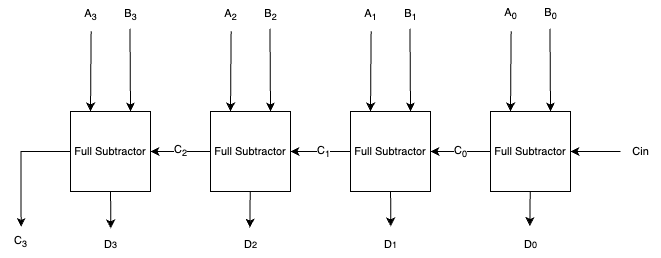

The diagram above was exported from draw.io. Its source (the exported page's mxGraphModel, read from the mxfile embedded in the PNG):
<mxGraphModel dx="846" dy="557" grid="1" gridSize="10" guides="1" tooltips="1" connect="1" arrows="1" fold="1" page="1" pageScale="1" pageWidth="850" pageHeight="1100" math="0" shadow="0">
  <root>
    <mxCell id="0" />
    <mxCell id="1" parent="0" />
    <mxCell id="NA31nxzE_jLVeOjoIoAf-1" style="edgeStyle=none;shape=connector;rounded=0;jumpStyle=gap;orthogonalLoop=1;jettySize=auto;html=1;exitX=0;exitY=0.5;exitDx=0;exitDy=0;entryX=1;entryY=0.5;entryDx=0;entryDy=0;labelBackgroundColor=default;strokeColor=default;fontFamily=Helvetica;fontSize=11;fontColor=default;endArrow=classic;endFill=1;" edge="1" parent="1" source="NA31nxzE_jLVeOjoIoAf-4" target="NA31nxzE_jLVeOjoIoAf-19">
      <mxGeometry relative="1" as="geometry" />
    </mxCell>
    <mxCell id="NA31nxzE_jLVeOjoIoAf-2" value="C&lt;sub&gt;0&lt;/sub&gt;" style="edgeLabel;html=1;align=center;verticalAlign=middle;resizable=0;points=[];fontSize=11;fontFamily=Helvetica;fontColor=default;" vertex="1" connectable="0" parent="NA31nxzE_jLVeOjoIoAf-1">
      <mxGeometry x="0.0701" y="-1" relative="1" as="geometry">
        <mxPoint x="2" y="1" as="offset" />
      </mxGeometry>
    </mxCell>
    <mxCell id="NA31nxzE_jLVeOjoIoAf-3" style="edgeStyle=none;shape=connector;rounded=0;jumpStyle=gap;orthogonalLoop=1;jettySize=auto;html=1;entryX=0.485;entryY=-0.047;entryDx=0;entryDy=0;entryPerimeter=0;labelBackgroundColor=default;strokeColor=default;fontFamily=Helvetica;fontSize=11;fontColor=default;endArrow=classic;endFill=1;" edge="1" parent="1" source="NA31nxzE_jLVeOjoIoAf-4" target="NA31nxzE_jLVeOjoIoAf-37">
      <mxGeometry relative="1" as="geometry" />
    </mxCell>
    <mxCell id="NA31nxzE_jLVeOjoIoAf-4" value="Full Subtractor" style="whiteSpace=wrap;html=1;aspect=fixed;fontFamily=Helvetica;fontSize=11;fontColor=default;" vertex="1" parent="1">
      <mxGeometry x="550" y="182" width="80" height="80" as="geometry" />
    </mxCell>
    <mxCell id="NA31nxzE_jLVeOjoIoAf-5" value="" style="endArrow=classic;html=1;rounded=0;labelBackgroundColor=default;strokeColor=default;fontFamily=Helvetica;fontSize=11;fontColor=default;shape=connector;jumpStyle=gap;entryX=0.25;entryY=0;entryDx=0;entryDy=0;exitX=0.516;exitY=1.062;exitDx=0;exitDy=0;exitPerimeter=0;" edge="1" parent="1" source="NA31nxzE_jLVeOjoIoAf-7" target="NA31nxzE_jLVeOjoIoAf-4">
      <mxGeometry width="50" height="50" relative="1" as="geometry">
        <mxPoint x="570" y="112" as="sourcePoint" />
        <mxPoint x="600" y="92" as="targetPoint" />
      </mxGeometry>
    </mxCell>
    <mxCell id="NA31nxzE_jLVeOjoIoAf-6" value="" style="endArrow=classic;html=1;rounded=0;labelBackgroundColor=default;strokeColor=default;fontFamily=Helvetica;fontSize=11;fontColor=default;shape=connector;jumpStyle=gap;entryX=0.75;entryY=0;entryDx=0;entryDy=0;exitX=0.487;exitY=0.979;exitDx=0;exitDy=0;exitPerimeter=0;" edge="1" parent="1" source="NA31nxzE_jLVeOjoIoAf-8" target="NA31nxzE_jLVeOjoIoAf-4">
      <mxGeometry width="50" height="50" relative="1" as="geometry">
        <mxPoint x="610" y="112" as="sourcePoint" />
        <mxPoint x="660" y="62" as="targetPoint" />
      </mxGeometry>
    </mxCell>
    <mxCell id="NA31nxzE_jLVeOjoIoAf-7" value="A&lt;sub&gt;0&lt;/sub&gt;" style="text;html=1;align=center;verticalAlign=middle;resizable=0;points=[];autosize=1;strokeColor=none;fillColor=none;fontSize=11;fontFamily=Helvetica;fontColor=default;" vertex="1" parent="1">
      <mxGeometry x="550" y="70" width="40" height="30" as="geometry" />
    </mxCell>
    <mxCell id="NA31nxzE_jLVeOjoIoAf-8" value="B&lt;sub&gt;0&lt;/sub&gt;" style="text;html=1;align=center;verticalAlign=middle;resizable=0;points=[];autosize=1;strokeColor=none;fillColor=none;fontSize=11;fontFamily=Helvetica;fontColor=default;" vertex="1" parent="1">
      <mxGeometry x="590" y="70" width="40" height="30" as="geometry" />
    </mxCell>
    <mxCell id="NA31nxzE_jLVeOjoIoAf-9" value="C&lt;sub&gt;2&lt;/sub&gt;" style="edgeStyle=none;shape=connector;rounded=0;jumpStyle=gap;orthogonalLoop=1;jettySize=auto;html=1;exitX=0;exitY=0.5;exitDx=0;exitDy=0;entryX=1;entryY=0.5;entryDx=0;entryDy=0;labelBackgroundColor=default;strokeColor=default;fontFamily=Helvetica;fontSize=11;fontColor=default;endArrow=classic;endFill=1;" edge="1" parent="1" source="NA31nxzE_jLVeOjoIoAf-11" target="NA31nxzE_jLVeOjoIoAf-26">
      <mxGeometry relative="1" as="geometry" />
    </mxCell>
    <mxCell id="NA31nxzE_jLVeOjoIoAf-10" style="edgeStyle=none;shape=connector;rounded=0;jumpStyle=gap;orthogonalLoop=1;jettySize=auto;html=1;entryX=0.485;entryY=0.007;entryDx=0;entryDy=0;entryPerimeter=0;labelBackgroundColor=default;strokeColor=default;fontFamily=Helvetica;fontSize=11;fontColor=default;endArrow=classic;endFill=1;" edge="1" parent="1" source="NA31nxzE_jLVeOjoIoAf-11" target="NA31nxzE_jLVeOjoIoAf-35">
      <mxGeometry relative="1" as="geometry" />
    </mxCell>
    <mxCell id="NA31nxzE_jLVeOjoIoAf-11" value="Full Subtractor" style="whiteSpace=wrap;html=1;aspect=fixed;fontFamily=Helvetica;fontSize=11;fontColor=default;" vertex="1" parent="1">
      <mxGeometry x="270" y="182" width="80" height="80" as="geometry" />
    </mxCell>
    <mxCell id="NA31nxzE_jLVeOjoIoAf-12" value="" style="endArrow=classic;html=1;rounded=0;labelBackgroundColor=default;strokeColor=default;fontFamily=Helvetica;fontSize=11;fontColor=default;shape=connector;jumpStyle=gap;entryX=0.25;entryY=0;entryDx=0;entryDy=0;exitX=0.516;exitY=1.062;exitDx=0;exitDy=0;exitPerimeter=0;" edge="1" parent="1" source="NA31nxzE_jLVeOjoIoAf-14" target="NA31nxzE_jLVeOjoIoAf-11">
      <mxGeometry width="50" height="50" relative="1" as="geometry">
        <mxPoint x="290" y="112" as="sourcePoint" />
        <mxPoint x="320" y="92" as="targetPoint" />
      </mxGeometry>
    </mxCell>
    <mxCell id="NA31nxzE_jLVeOjoIoAf-13" value="" style="endArrow=classic;html=1;rounded=0;labelBackgroundColor=default;strokeColor=default;fontFamily=Helvetica;fontSize=11;fontColor=default;shape=connector;jumpStyle=gap;entryX=0.75;entryY=0;entryDx=0;entryDy=0;exitX=0.487;exitY=0.979;exitDx=0;exitDy=0;exitPerimeter=0;" edge="1" parent="1" source="NA31nxzE_jLVeOjoIoAf-15" target="NA31nxzE_jLVeOjoIoAf-11">
      <mxGeometry width="50" height="50" relative="1" as="geometry">
        <mxPoint x="330" y="112" as="sourcePoint" />
        <mxPoint x="380" y="62" as="targetPoint" />
      </mxGeometry>
    </mxCell>
    <mxCell id="NA31nxzE_jLVeOjoIoAf-14" value="A&lt;font size=&quot;1&quot;&gt;&lt;sub&gt;2&lt;/sub&gt;&lt;/font&gt;" style="text;html=1;align=center;verticalAlign=middle;resizable=0;points=[];autosize=1;strokeColor=none;fillColor=none;fontSize=11;fontFamily=Helvetica;fontColor=default;" vertex="1" parent="1">
      <mxGeometry x="270" y="70" width="40" height="30" as="geometry" />
    </mxCell>
    <mxCell id="NA31nxzE_jLVeOjoIoAf-15" value="B&lt;font size=&quot;1&quot;&gt;&lt;sub&gt;2&lt;/sub&gt;&lt;/font&gt;" style="text;html=1;align=center;verticalAlign=middle;resizable=0;points=[];autosize=1;strokeColor=none;fillColor=none;fontSize=11;fontFamily=Helvetica;fontColor=default;" vertex="1" parent="1">
      <mxGeometry x="310" y="70" width="40" height="30" as="geometry" />
    </mxCell>
    <mxCell id="NA31nxzE_jLVeOjoIoAf-16" style="edgeStyle=none;shape=connector;rounded=0;jumpStyle=gap;orthogonalLoop=1;jettySize=auto;html=1;exitX=0;exitY=0.5;exitDx=0;exitDy=0;entryX=1;entryY=0.5;entryDx=0;entryDy=0;labelBackgroundColor=default;strokeColor=default;fontFamily=Helvetica;fontSize=11;fontColor=default;endArrow=classic;endFill=1;" edge="1" parent="1" source="NA31nxzE_jLVeOjoIoAf-19" target="NA31nxzE_jLVeOjoIoAf-11">
      <mxGeometry relative="1" as="geometry">
        <Array as="points" />
      </mxGeometry>
    </mxCell>
    <mxCell id="NA31nxzE_jLVeOjoIoAf-17" value="C&lt;sub&gt;1&lt;/sub&gt;" style="edgeLabel;html=1;align=center;verticalAlign=middle;resizable=0;points=[];fontSize=11;fontFamily=Helvetica;fontColor=default;" vertex="1" connectable="0" parent="NA31nxzE_jLVeOjoIoAf-16">
      <mxGeometry x="-0.0678" relative="1" as="geometry">
        <mxPoint as="offset" />
      </mxGeometry>
    </mxCell>
    <mxCell id="NA31nxzE_jLVeOjoIoAf-18" style="edgeStyle=none;shape=connector;rounded=0;jumpStyle=gap;orthogonalLoop=1;jettySize=auto;html=1;entryX=0.505;entryY=-0.033;entryDx=0;entryDy=0;entryPerimeter=0;labelBackgroundColor=default;strokeColor=default;fontFamily=Helvetica;fontSize=11;fontColor=default;endArrow=classic;endFill=1;" edge="1" parent="1" source="NA31nxzE_jLVeOjoIoAf-19" target="NA31nxzE_jLVeOjoIoAf-36">
      <mxGeometry relative="1" as="geometry" />
    </mxCell>
    <mxCell id="NA31nxzE_jLVeOjoIoAf-19" value="Full Subtractor" style="whiteSpace=wrap;html=1;aspect=fixed;fontFamily=Helvetica;fontSize=11;fontColor=default;" vertex="1" parent="1">
      <mxGeometry x="410" y="182" width="80" height="80" as="geometry" />
    </mxCell>
    <mxCell id="NA31nxzE_jLVeOjoIoAf-20" value="" style="endArrow=classic;html=1;rounded=0;labelBackgroundColor=default;strokeColor=default;fontFamily=Helvetica;fontSize=11;fontColor=default;shape=connector;jumpStyle=gap;entryX=0.25;entryY=0;entryDx=0;entryDy=0;exitX=0.516;exitY=1.062;exitDx=0;exitDy=0;exitPerimeter=0;" edge="1" parent="1" source="NA31nxzE_jLVeOjoIoAf-22" target="NA31nxzE_jLVeOjoIoAf-19">
      <mxGeometry width="50" height="50" relative="1" as="geometry">
        <mxPoint x="430" y="112" as="sourcePoint" />
        <mxPoint x="460" y="92" as="targetPoint" />
      </mxGeometry>
    </mxCell>
    <mxCell id="NA31nxzE_jLVeOjoIoAf-21" value="" style="endArrow=classic;html=1;rounded=0;labelBackgroundColor=default;strokeColor=default;fontFamily=Helvetica;fontSize=11;fontColor=default;shape=connector;jumpStyle=gap;entryX=0.75;entryY=0;entryDx=0;entryDy=0;exitX=0.487;exitY=0.979;exitDx=0;exitDy=0;exitPerimeter=0;" edge="1" parent="1" source="NA31nxzE_jLVeOjoIoAf-23" target="NA31nxzE_jLVeOjoIoAf-19">
      <mxGeometry width="50" height="50" relative="1" as="geometry">
        <mxPoint x="470" y="112" as="sourcePoint" />
        <mxPoint x="520" y="62" as="targetPoint" />
      </mxGeometry>
    </mxCell>
    <mxCell id="NA31nxzE_jLVeOjoIoAf-22" value="A&lt;font size=&quot;1&quot;&gt;&lt;sub&gt;1&lt;/sub&gt;&lt;/font&gt;" style="text;html=1;align=center;verticalAlign=middle;resizable=0;points=[];autosize=1;strokeColor=none;fillColor=none;fontSize=11;fontFamily=Helvetica;fontColor=default;" vertex="1" parent="1">
      <mxGeometry x="410" y="70" width="40" height="30" as="geometry" />
    </mxCell>
    <mxCell id="NA31nxzE_jLVeOjoIoAf-23" value="B&lt;font size=&quot;1&quot;&gt;&lt;sub&gt;1&lt;/sub&gt;&lt;/font&gt;" style="text;html=1;align=center;verticalAlign=middle;resizable=0;points=[];autosize=1;strokeColor=none;fillColor=none;fontSize=11;fontFamily=Helvetica;fontColor=default;" vertex="1" parent="1">
      <mxGeometry x="450" y="70" width="40" height="30" as="geometry" />
    </mxCell>
    <mxCell id="NA31nxzE_jLVeOjoIoAf-24" style="edgeStyle=orthogonalEdgeStyle;shape=connector;rounded=0;jumpStyle=gap;orthogonalLoop=1;jettySize=auto;html=1;exitX=0;exitY=0.5;exitDx=0;exitDy=0;entryX=0.516;entryY=-0.018;entryDx=0;entryDy=0;entryPerimeter=0;labelBackgroundColor=default;strokeColor=default;fontFamily=Helvetica;fontSize=11;fontColor=default;endArrow=classic;endFill=1;" edge="1" parent="1" source="NA31nxzE_jLVeOjoIoAf-26" target="NA31nxzE_jLVeOjoIoAf-33">
      <mxGeometry relative="1" as="geometry" />
    </mxCell>
    <mxCell id="NA31nxzE_jLVeOjoIoAf-25" style="edgeStyle=none;shape=connector;rounded=0;jumpStyle=gap;orthogonalLoop=1;jettySize=auto;html=1;entryX=0.505;entryY=0.033;entryDx=0;entryDy=0;entryPerimeter=0;labelBackgroundColor=default;strokeColor=default;fontFamily=Helvetica;fontSize=11;fontColor=default;endArrow=classic;endFill=1;" edge="1" parent="1" source="NA31nxzE_jLVeOjoIoAf-26" target="NA31nxzE_jLVeOjoIoAf-34">
      <mxGeometry relative="1" as="geometry" />
    </mxCell>
    <mxCell id="NA31nxzE_jLVeOjoIoAf-26" value="Full Subtractor" style="whiteSpace=wrap;html=1;aspect=fixed;fontFamily=Helvetica;fontSize=11;fontColor=default;" vertex="1" parent="1">
      <mxGeometry x="130" y="182" width="80" height="80" as="geometry" />
    </mxCell>
    <mxCell id="NA31nxzE_jLVeOjoIoAf-27" value="" style="endArrow=classic;html=1;rounded=0;labelBackgroundColor=default;strokeColor=default;fontFamily=Helvetica;fontSize=11;fontColor=default;shape=connector;jumpStyle=gap;entryX=0.25;entryY=0;entryDx=0;entryDy=0;exitX=0.516;exitY=1.062;exitDx=0;exitDy=0;exitPerimeter=0;" edge="1" parent="1" source="NA31nxzE_jLVeOjoIoAf-29" target="NA31nxzE_jLVeOjoIoAf-26">
      <mxGeometry width="50" height="50" relative="1" as="geometry">
        <mxPoint x="150" y="112" as="sourcePoint" />
        <mxPoint x="180" y="92" as="targetPoint" />
      </mxGeometry>
    </mxCell>
    <mxCell id="NA31nxzE_jLVeOjoIoAf-28" value="" style="endArrow=classic;html=1;rounded=0;labelBackgroundColor=default;strokeColor=default;fontFamily=Helvetica;fontSize=11;fontColor=default;shape=connector;jumpStyle=gap;entryX=0.75;entryY=0;entryDx=0;entryDy=0;exitX=0.487;exitY=0.979;exitDx=0;exitDy=0;exitPerimeter=0;" edge="1" parent="1" source="NA31nxzE_jLVeOjoIoAf-30" target="NA31nxzE_jLVeOjoIoAf-26">
      <mxGeometry width="50" height="50" relative="1" as="geometry">
        <mxPoint x="190" y="112" as="sourcePoint" />
        <mxPoint x="240" y="62" as="targetPoint" />
      </mxGeometry>
    </mxCell>
    <mxCell id="NA31nxzE_jLVeOjoIoAf-29" value="A&lt;font size=&quot;1&quot;&gt;&lt;sub&gt;3&lt;/sub&gt;&lt;/font&gt;" style="text;html=1;align=center;verticalAlign=middle;resizable=0;points=[];autosize=1;strokeColor=none;fillColor=none;fontSize=11;fontFamily=Helvetica;fontColor=default;" vertex="1" parent="1">
      <mxGeometry x="130" y="70" width="40" height="30" as="geometry" />
    </mxCell>
    <mxCell id="NA31nxzE_jLVeOjoIoAf-30" value="B&lt;font size=&quot;1&quot;&gt;&lt;sub&gt;3&lt;/sub&gt;&lt;/font&gt;" style="text;html=1;align=center;verticalAlign=middle;resizable=0;points=[];autosize=1;strokeColor=none;fillColor=none;fontSize=11;fontFamily=Helvetica;fontColor=default;" vertex="1" parent="1">
      <mxGeometry x="170" y="70" width="40" height="30" as="geometry" />
    </mxCell>
    <mxCell id="NA31nxzE_jLVeOjoIoAf-31" style="shape=connector;rounded=0;jumpStyle=gap;orthogonalLoop=1;jettySize=auto;html=1;entryX=1;entryY=0.5;entryDx=0;entryDy=0;labelBackgroundColor=default;strokeColor=default;fontFamily=Helvetica;fontSize=11;fontColor=default;endArrow=classic;endFill=1;" edge="1" parent="1" source="NA31nxzE_jLVeOjoIoAf-32" target="NA31nxzE_jLVeOjoIoAf-4">
      <mxGeometry relative="1" as="geometry" />
    </mxCell>
    <mxCell id="NA31nxzE_jLVeOjoIoAf-32" value="Cin" style="text;html=1;align=center;verticalAlign=middle;resizable=0;points=[];autosize=1;strokeColor=none;fillColor=none;fontSize=11;fontFamily=Helvetica;fontColor=default;" vertex="1" parent="1">
      <mxGeometry x="680" y="207" width="40" height="30" as="geometry" />
    </mxCell>
    <mxCell id="NA31nxzE_jLVeOjoIoAf-33" value="C&lt;sub&gt;3&lt;/sub&gt;" style="text;html=1;align=center;verticalAlign=middle;resizable=0;points=[];autosize=1;strokeColor=none;fillColor=none;fontSize=11;fontFamily=Helvetica;fontColor=default;" vertex="1" parent="1">
      <mxGeometry x="60" y="298" width="40" height="30" as="geometry" />
    </mxCell>
    <mxCell id="NA31nxzE_jLVeOjoIoAf-34" value="&lt;sub&gt;&lt;span style=&quot;font-size: 11px;&quot;&gt;D&lt;/span&gt;3&lt;/sub&gt;" style="text;html=1;align=center;verticalAlign=middle;resizable=0;points=[];autosize=1;strokeColor=none;fillColor=none;fontSize=11;fontFamily=Helvetica;fontColor=default;" vertex="1" parent="1">
      <mxGeometry x="150" y="298" width="40" height="30" as="geometry" />
    </mxCell>
    <mxCell id="NA31nxzE_jLVeOjoIoAf-35" value="&lt;sub&gt;&lt;span style=&quot;font-size: 11px;&quot;&gt;D&lt;/span&gt;2&lt;/sub&gt;" style="text;html=1;align=center;verticalAlign=middle;resizable=0;points=[];autosize=1;strokeColor=none;fillColor=none;fontSize=11;fontFamily=Helvetica;fontColor=default;" vertex="1" parent="1">
      <mxGeometry x="290" y="298" width="40" height="30" as="geometry" />
    </mxCell>
    <mxCell id="NA31nxzE_jLVeOjoIoAf-36" value="&lt;sub&gt;&lt;span style=&quot;font-size: 11px;&quot;&gt;D&lt;/span&gt;1&lt;/sub&gt;" style="text;html=1;align=center;verticalAlign=middle;resizable=0;points=[];autosize=1;strokeColor=none;fillColor=none;fontSize=11;fontFamily=Helvetica;fontColor=default;" vertex="1" parent="1">
      <mxGeometry x="430" y="298" width="40" height="30" as="geometry" />
    </mxCell>
    <mxCell id="NA31nxzE_jLVeOjoIoAf-37" value="&lt;sub&gt;&lt;span style=&quot;font-size: 11px;&quot;&gt;D&lt;/span&gt;0&lt;/sub&gt;" style="text;html=1;align=center;verticalAlign=middle;resizable=0;points=[];autosize=1;strokeColor=none;fillColor=none;fontSize=11;fontFamily=Helvetica;fontColor=default;" vertex="1" parent="1">
      <mxGeometry x="570" y="298" width="40" height="30" as="geometry" />
    </mxCell>
  </root>
</mxGraphModel>